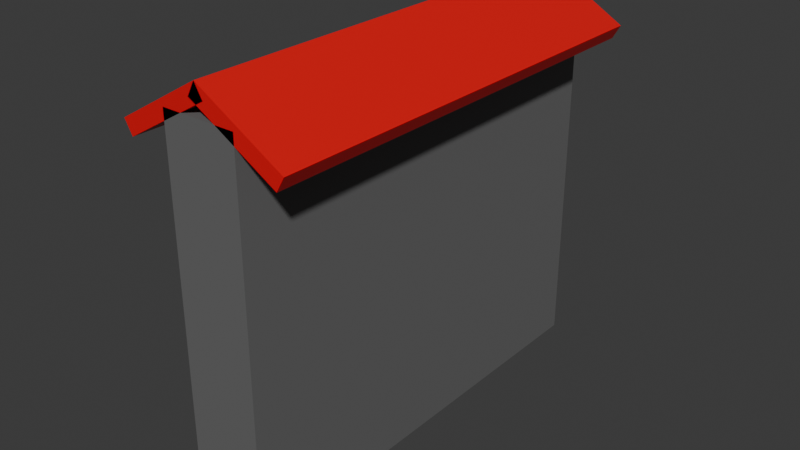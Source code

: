 # Source: wall.blend  (saved by Blender 4.2.66; exported with 4.5.12 LTS)
import bpy
from mathutils import Matrix  # noqa: F401  (used for matrix-valued properties, if any)

bpy.ops.wm.read_factory_settings(use_empty=True)
scene = bpy.context.scene
scene.name = 'Scene'

# ---- collections
col_collection = bpy.data.collections.new('Collection'); scene.collection.children.link(col_collection)

# ---- materials (node trees are filled in below, after node groups)
mat_stone = bpy.data.materials.new('Stone')
mat_stone.alpha_threshold = 0.0
mat_stone.roughness = 0.5
mat_stone.line_color = (0.0, 0.0, 0.0, 1.0)
mat_tile = bpy.data.materials.new('Tile')

# ---- material node trees
mat_stone.use_nodes = True; mat_stone.node_tree.nodes.clear()
_N = mat_stone.node_tree.nodes; _L = mat_stone.node_tree.links
n0 = _N.new('ShaderNodeOutputMaterial'); n0.name = 'Material Output'; n0.location = (300, 300)
n1 = _N.new('ShaderNodeBsdfPrincipled'); n1.name = 'Principled BSDF'; n1.location = (10, 300)
n1.inputs[0].default_value = (0.1435, 0.1435, 0.1435, 1.0)
n1.inputs[3].default_value = 1.45
_L.new(n1.outputs[0], n0.inputs[0])
n0.is_active_output = True
mat_tile.use_nodes = True; mat_tile.node_tree.nodes.clear()
_N = mat_tile.node_tree.nodes; _L = mat_tile.node_tree.links
n0 = _N.new('ShaderNodeBsdfPrincipled'); n0.name = 'Principled BSDF'; n0.location = (10, 300)
n0.inputs[0].default_value = (0.8003, 0.0, 0.006674, 1.0)
n1 = _N.new('ShaderNodeOutputMaterial'); n1.name = 'Material Output'; n1.location = (300, 300)
_L.new(n0.outputs[0], n1.inputs[0])
n1.is_active_output = True

# ---- world
world_world = bpy.data.worlds.new('World'); scene.world = world_world
world_world.use_nodes = True; world_world.node_tree.nodes.clear()
_N = world_world.node_tree.nodes; _L = world_world.node_tree.links
n0 = _N.new('ShaderNodeOutputWorld'); n0.name = 'World Output'; n0.location = (300, 300)
n1 = _N.new('ShaderNodeBackground'); n1.name = 'Background'; n1.location = (10, 300)
n1.inputs[0].default_value = (0.05088, 0.05088, 0.05088, 1.0)
_L.new(n1.outputs[0], n0.inputs[0])
n0.is_active_output = True
world_world.color = (0.05088, 0.05088, 0.05088)
world_world.sun_shadow_jitter_overblur = 0.0

# ---- meshes
me_cube = bpy.data.meshes.new('Cube')
me_cube.from_pydata([(-1.0, 1.0, 1.0), (-0.2075, -1.0, 1.08), (-0.2075, 1.0, 1.08), (2.076, -1.0, 0.8168), (2.288, -1.0, 0.8904), (2.076, 1.0, 0.8168), (2.288, 1.0, 0.8904), (-1.0, 1.0, -1.0), (-1.0, -1.0, 1.0), (-1.0, -1.0, -1.0), (1.0, 1.0, 1.0), (1.0, 1.0, -1.0), (1.0, -1.0, 1.0), (1.0, -1.0, -1.0), (0.2075, -1.0, 1.08), (-0.004806, -1.0, 1.154), (0.2075, 1.0, 1.08), (-0.004806, 1.0, 1.154), (-2.076, -1.0, 0.8168), (-2.288, -1.0, 0.8904), (-2.076, 1.0, 0.8168), (-2.288, 1.0, 0.8904)], [], [(10, 0, 8, 12), (9, 8, 0, 7), (7, 0, 10, 11), (1, 15, 17, 2), (2, 17, 6, 5), (5, 6, 4, 3), (3, 4, 15, 1), (2, 5, 3, 1), (6, 17, 15, 4), (9, 13, 12, 8), (13, 11, 10, 12), (11, 13, 9, 7), (14, 16, 17, 15), (16, 20, 21, 17), (20, 18, 19, 21), (18, 14, 15, 19), (16, 14, 18, 20), (21, 19, 15, 17)])
me_cube.polygons.foreach_set('material_index', [0, 0, 0, 1, 1, 1, 1, 1, 1, 0, 0, 0, 1, 1, 1, 1, 1, 1])
_uv = me_cube.uv_layers.new(name='UVMap')
_uv.uv.foreach_set('vector', [0.625, 0.5, 0.875, 0.5, 0.875, 0.75, 0.625, 0.75, 0.375, 0.0, 0.625, 0.0, 0.625, 0.25, 0.375, 0.25, 0.375, 0.25, 0.625, 0.25, 0.625, 0.5, 0.375, 0.5, 0.375, 0.0, 0.625, 0.0, 0.625, 0.25, 0.375, 0.25, 0.375, 0.25, 0.625, 0.25, 0.625, 0.5, 0.375, 0.5, 0.375, 0.5, 0.625, 0.5, 0.625, 0.75, 0.375, 0.75, 0.375, 0.75, 0.625, 0.75, 0.625, 1.0, 0.375, 1.0, 0.125, 0.5, 0.375, 0.5, 0.375, 0.75, 0.125, 0.75, 0.625, 0.5, 0.875, 0.5, 0.875, 0.75, 0.625, 0.75, 0.375, 0.75, 0.375, 1.0, 0.625, 1.0, 0.625, 0.75, 0.375, 0.0, 0.375, 0.25, 0.625, 0.25, 0.625, 0.0, 0.125, 0.5, 0.125, 0.75, 0.375, 0.75, 0.375, 0.5, 0.375, 0.0, 0.375, 0.25, 0.625, 0.25, 0.625, 0.0, 0.375, 0.25, 0.375, 0.5, 0.625, 0.5, 0.625, 0.25, 0.375, 0.5, 0.375, 0.75, 0.625, 0.75, 0.625, 0.5, 0.375, 0.75, 0.375, 1.0, 0.625, 1.0, 0.625, 0.75, 0.125, 0.5, 0.125, 0.75, 0.375, 0.75, 0.375, 0.5, 0.625, 0.5, 0.625, 0.75, 0.875, 0.75, 0.875, 0.5])
me_cube.materials.append(mat_stone)
me_cube.materials.append(mat_tile)
me_cube.use_mirror_vertex_groups = False
me_cube.update()

# ---- objects
ob_cube = bpy.data.objects.new('Cube', me_cube)

# ---- transforms, parenting, visibility, modifiers, constraints
ob_cube.location = (0.0, 0.0, 0.0)
ob_cube.scale = (1.0, 6.0, 5.0)
ob_cube.lock_rotations_4d = False
ob_cube.empty_display_type = 'ARROWS'
ob_cube.lineart.crease_threshold = 0.0

# ---- collection membership
col_collection.objects.link(ob_cube)

# ---- scene / render settings (as saved in the file)
scene.frame_start = 1; scene.frame_end = 250; scene.frame_set(1)
scene.render.engine = 'BLENDER_EEVEE_NEXT'
bpy.context.view_layer.update()

# ---- added for rendering (the .blend has no active camera and no usable light): camera, sun
cam_auto = bpy.data.cameras.new('AutoCamera')
cam_auto.lens = 50.0
cam_auto.sensor_width = 36.0
cam_auto.clip_end = 1000.0
ob_auto_camera = bpy.data.objects.new('AutoCamera', cam_auto)
scene.collection.objects.link(ob_auto_camera)
ob_auto_camera.location = (15.5078, -18.6094, 12.7913)
ob_auto_camera.rotation_euler = (1.09748, -7.21219e-08, 0.694738)
scene.camera = ob_auto_camera
light_auto_sun = bpy.data.lights.new('AutoSun', 'SUN')
light_auto_sun.energy = 3.0
light_auto_sun.angle = 0.0523599
ob_auto_sun = bpy.data.objects.new('AutoSun', light_auto_sun)
scene.collection.objects.link(ob_auto_sun)
ob_auto_sun.rotation_euler = (0.872665, 0.174533, 0.523599)
bpy.context.view_layer.update()
